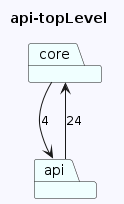

The diagram above was rendered by PlantUML. Its source (embedded in the PNG):
@startuml
skinparam backgroundColor GhostWhite
title api-topLevel
package "core" #Azure
package "api" #Azure
"core"-->"api"  : 4
"api"-->"core"  : 24
@enduml